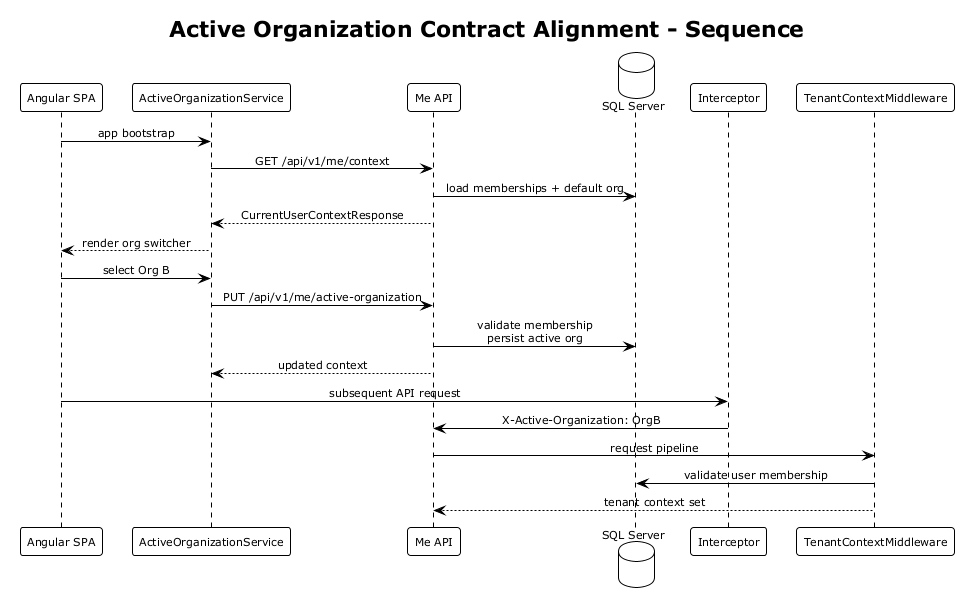

The diagram above was rendered by PlantUML. Its source (embedded in the PNG):
@startuml sequence_active_org_switch
!theme plain
skinparam shadowing false
skinparam defaultFontSize 11
skinparam sequenceMessageAlign center

title Active Organization Contract Alignment - Sequence

participant "Angular SPA" as SPA
participant "ActiveOrganizationService" as Svc
participant "Me API" as API
database "SQL Server" as DB
participant "Interceptor" as Int
participant "TenantContextMiddleware" as TCM

SPA -> Svc : app bootstrap
Svc -> API : GET /api/v1/me/context
API -> DB : load memberships + default org
API --> Svc : CurrentUserContextResponse
Svc --> SPA : render org switcher

SPA -> Svc : select Org B
Svc -> API : PUT /api/v1/me/active-organization
API -> DB : validate membership\npersist active org
API --> Svc : updated context

SPA -> Int : subsequent API request
Int -> API : X-Active-Organization: OrgB
API -> TCM : request pipeline
TCM -> DB : validate user membership
TCM --> API : tenant context set

@enduml